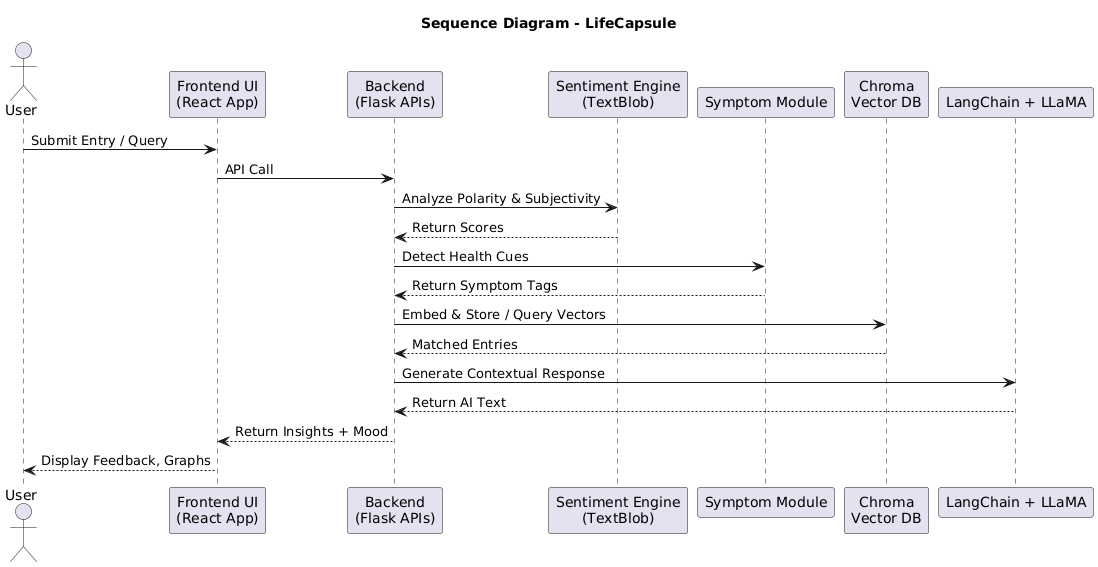

The diagram above was rendered by PlantUML. Its source (embedded in the PNG):
@startuml
title Sequence Diagram - LifeCapsule

actor User
participant "Frontend UI\n(React App)" as UI
participant "Backend\n(Flask APIs)" as Backend
participant "Sentiment Engine\n(TextBlob)" as Sentiment
participant "Symptom Module" as Symptom
participant "Chroma\nVector DB" as Chroma
participant "LangChain + LLaMA" as LLM

User -> UI : Submit Entry / Query
UI -> Backend : API Call
Backend -> Sentiment : Analyze Polarity & Subjectivity
Sentiment --> Backend : Return Scores
Backend -> Symptom : Detect Health Cues
Symptom --> Backend : Return Symptom Tags
Backend -> Chroma : Embed & Store / Query Vectors
Chroma --> Backend : Matched Entries
Backend -> LLM : Generate Contextual Response
LLM --> Backend : Return AI Text
Backend --> UI : Return Insights + Mood
UI --> User : Display Feedback, Graphs
@enduml